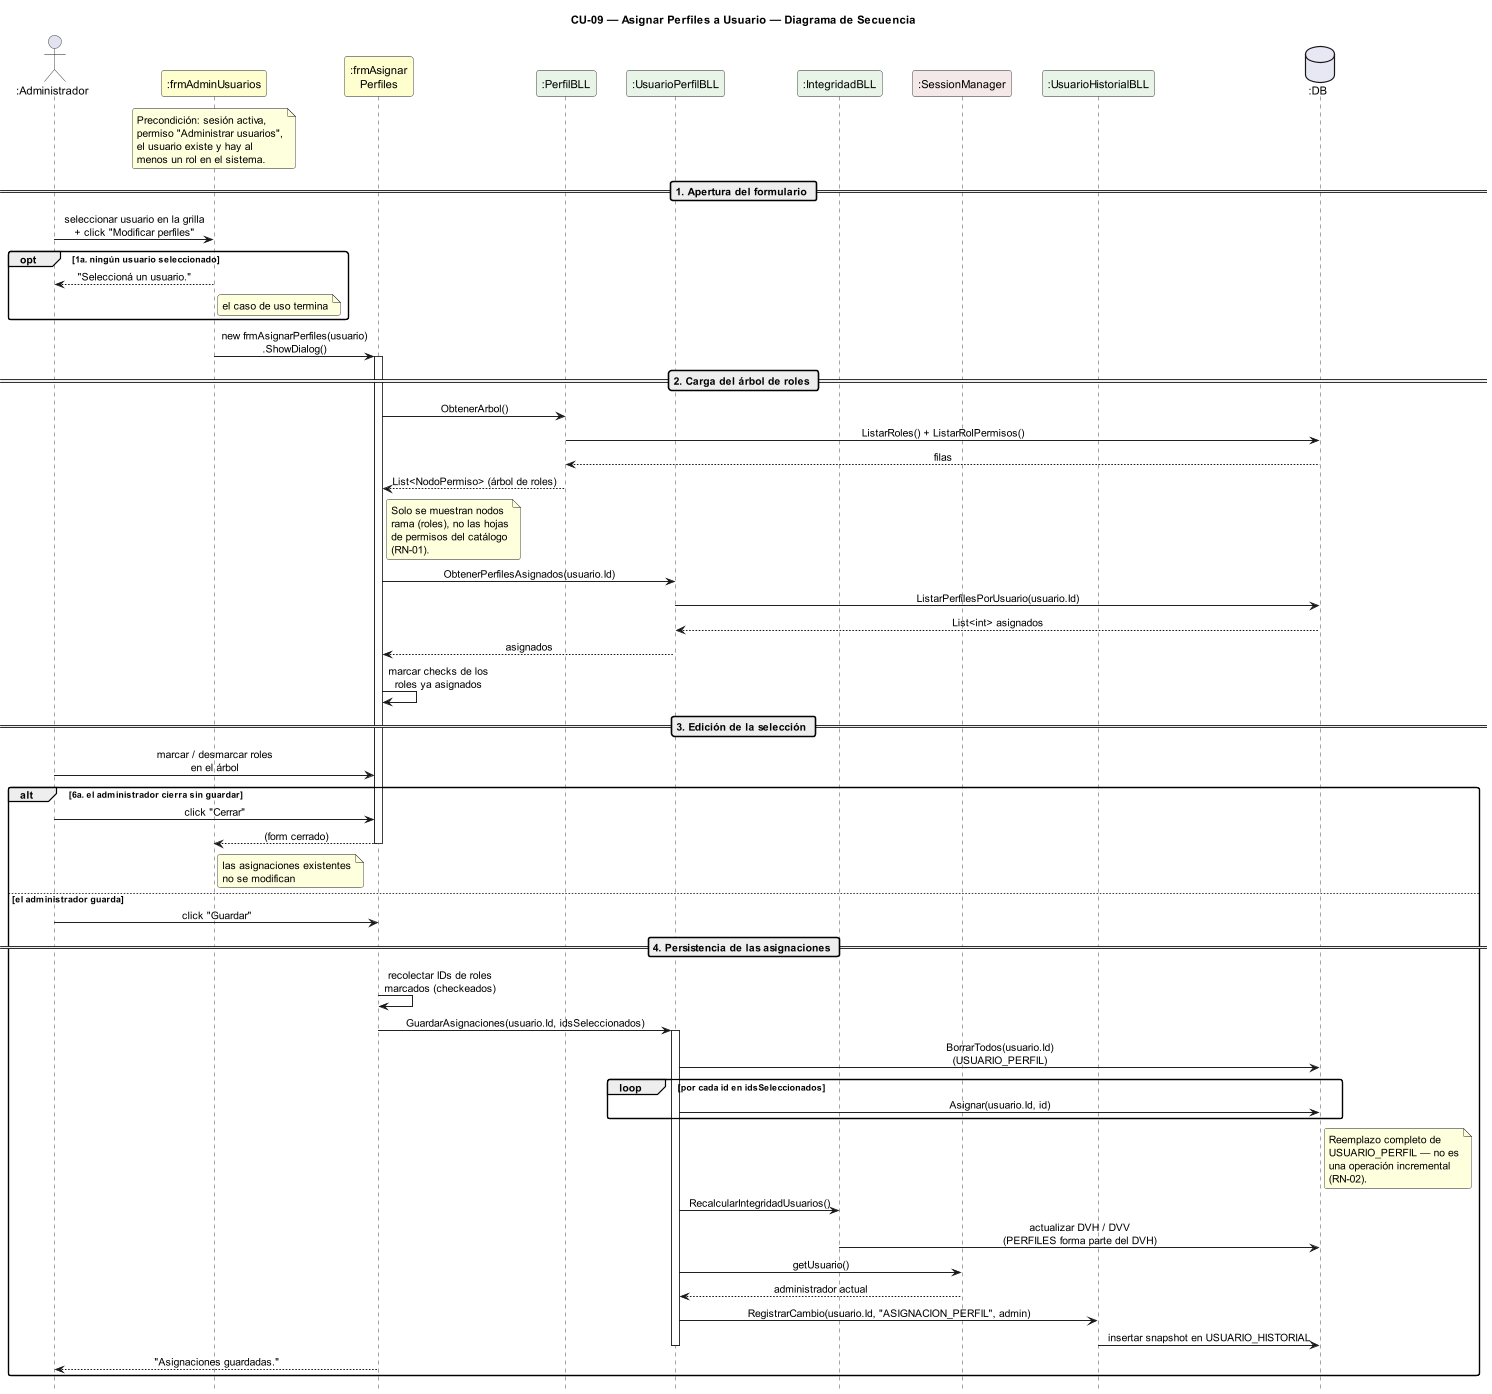

The diagram above was rendered by PlantUML. Its source (embedded in the PNG):
@startuml DiagramaSecuencia_CU09_AsignarPerfiles

title CU-09 — Asignar Perfiles a Usuario — Diagrama de Secuencia

skinparam shadowing false
skinparam roundcorner 6
skinparam sequenceArrowThickness 1.2
skinparam ParticipantPadding 14
skinparam sequenceMessageAlign center
hide footbox
scale 0.8

' ─────────────────────────────────────────
' Participantes en orden de aparición
' ─────────────────────────────────────────
actor       ":Administrador"       as A
participant ":frmAdminUsuarios"    as FA #FEFECE
participant ":frmAsignar\nPerfiles" as FP #FEFECE
participant ":PerfilBLL"           as PB #E8F4E8
participant ":UsuarioPerfilBLL"    as UP #E8F4E8
participant ":IntegridadBLL"       as IB #E8F4E8
participant ":SessionManager"      as SM #F4E8E8
participant ":UsuarioHistorialBLL" as UH #E8F4E8
database    ":DB"                  as DB #E8E8F4

note over FA
  Precondición: sesión activa,
  permiso "Administrar usuarios",
  el usuario existe y hay al
  menos un rol en el sistema.
end note

' ─────────────────────────────────────────
' APERTURA DEL FORMULARIO
' ─────────────────────────────────────────
== 1. Apertura del formulario ==

A -> FA : seleccionar usuario en la grilla\n+ click "Modificar perfiles"

opt 1a. ningún usuario seleccionado
  FA --> A : "Seleccioná un usuario."
  note right of FA : el caso de uso termina
end

FA -> FP : new frmAsignarPerfiles(usuario)\n.ShowDialog()
activate FP

' ─────────────────────────────────────────
' CARGA DEL ÁRBOL DE ROLES
' ─────────────────────────────────────────
== 2. Carga del árbol de roles ==

FP -> PB : ObtenerArbol()
PB -> DB : ListarRoles() + ListarRolPermisos()
DB --> PB : filas
PB --> FP : List<NodoPermiso> (árbol de roles)
note right of FP
  Solo se muestran nodos
  rama (roles), no las hojas
  de permisos del catálogo
  (RN-01).
end note

FP -> UP : ObtenerPerfilesAsignados(usuario.Id)
UP -> DB : ListarPerfilesPorUsuario(usuario.Id)
DB --> UP : List<int> asignados
UP --> FP : asignados
FP -> FP : marcar checks de los\nroles ya asignados

' ─────────────────────────────────────────
' EDICIÓN DE LA SELECCIÓN
' ─────────────────────────────────────────
== 3. Edición de la selección ==

A -> FP : marcar / desmarcar roles\nen el árbol

alt 6a. el administrador cierra sin guardar
  A -> FP : click "Cerrar"
  FP --> FA : (form cerrado)
  deactivate FP
  note right of FA : las asignaciones existentes\nno se modifican

else el administrador guarda
  A -> FP : click "Guardar"

  ' ─────────────────────────────────────────
  ' PERSISTENCIA DE LAS ASIGNACIONES
  ' ─────────────────────────────────────────
  == 4. Persistencia de las asignaciones ==

  FP -> FP : recolectar IDs de roles\nmarcados (checkeados)
  FP -> UP : GuardarAsignaciones(usuario.Id, idsSeleccionados)
  activate UP

  UP -> DB : BorrarTodos(usuario.Id)\n(USUARIO_PERFIL)
  loop por cada id en idsSeleccionados
    UP -> DB : Asignar(usuario.Id, id)
  end
  note right of DB
    Reemplazo completo de
    USUARIO_PERFIL — no es
    una operación incremental
    (RN-02).
  end note

  UP -> IB : RecalcularIntegridadUsuarios()
  IB -> DB : actualizar DVH / DVV\n(PERFILES forma parte del DVH)

  UP -> SM : getUsuario()
  SM --> UP : administrador actual

  UP -> UH : RegistrarCambio(usuario.Id, "ASIGNACION_PERFIL", admin)
  UH -> DB : insertar snapshot en USUARIO_HISTORIAL
  deactivate UP

  FP --> A : "Asignaciones guardadas."
end

@enduml